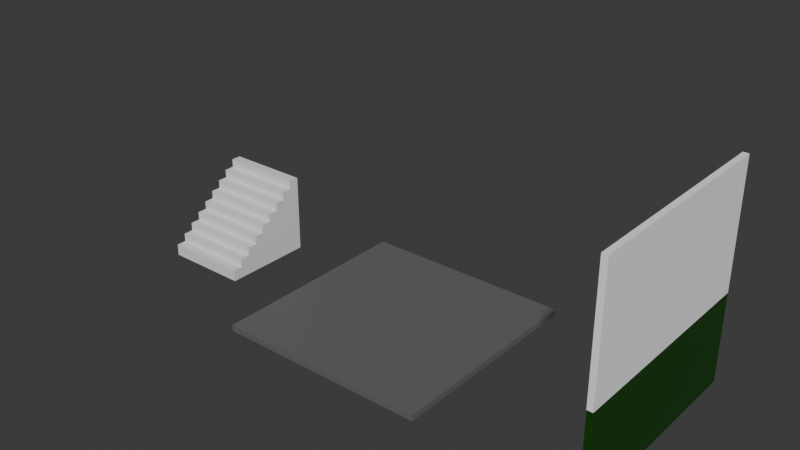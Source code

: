 # Source: Assets_hospital_1.blend  (saved by Blender 4.5.91; exported with 4.5.12 LTS)
import bpy
from mathutils import Matrix  # noqa: F401  (used for matrix-valued properties, if any)

bpy.ops.wm.read_factory_settings(use_empty=True)
scene = bpy.context.scene
scene.name = 'Scene'

# ---- collections
col_collection = bpy.data.collections.new('Collection'); scene.collection.children.link(col_collection)

# ---- materials (node trees are filled in below, after node groups)
mat_material_001 = bpy.data.materials.new('Material.001')
mat_material_002 = bpy.data.materials.new('Material.002')
mat_material_003 = bpy.data.materials.new('Material.003')

# ---- material node trees
mat_material_001.use_nodes = True; mat_material_001.node_tree.nodes.clear()
_N = mat_material_001.node_tree.nodes; _L = mat_material_001.node_tree.links
n0 = _N.new('ShaderNodeBsdfPrincipled'); n0.name = 'Principled BSDF'; n0.location = (-200, 100)
n0.inputs[0].default_value = (0.141, 0.141, 0.141, 1.0)
n1 = _N.new('ShaderNodeOutputMaterial'); n1.name = 'Material Output'; n1.location = (200, 100)
_L.new(n0.outputs[0], n1.inputs[0])
n1.is_active_output = True
mat_material_002.use_nodes = True; mat_material_002.node_tree.nodes.clear()
_N = mat_material_002.node_tree.nodes; _L = mat_material_002.node_tree.links
n0 = _N.new('ShaderNodeBsdfPrincipled'); n0.name = 'Principled BSDF'; n0.location = (-200, 100)
n0.inputs[0].default_value = (1.0, 1.0, 1.0, 1.0)
n1 = _N.new('ShaderNodeOutputMaterial'); n1.name = 'Material Output'; n1.location = (200, 100)
_L.new(n0.outputs[0], n1.inputs[0])
n1.is_active_output = True
mat_material_003.use_nodes = True; mat_material_003.node_tree.nodes.clear()
_N = mat_material_003.node_tree.nodes; _L = mat_material_003.node_tree.links
n0 = _N.new('ShaderNodeBsdfPrincipled'); n0.name = 'Principled BSDF'; n0.location = (-200, 100)
n0.inputs[0].default_value = (0.003695, 0.05476, 0.0, 1.0)
n1 = _N.new('ShaderNodeOutputMaterial'); n1.name = 'Material Output'; n1.location = (200, 100)
_L.new(n0.outputs[0], n1.inputs[0])
n1.is_active_output = True

# ---- world
world_world = bpy.data.worlds.new('World'); scene.world = world_world
world_world.use_nodes = True; world_world.node_tree.nodes.clear()
_N = world_world.node_tree.nodes; _L = world_world.node_tree.links
n0 = _N.new('ShaderNodeOutputWorld'); n0.name = 'World Output'; n0.location = (200, 100)
n1 = _N.new('ShaderNodeBackground'); n1.name = 'Background'; n1.location = (-200, 100)
n1.inputs[0].default_value = (0.05088, 0.05088, 0.05088, 1.0)
_L.new(n1.outputs[0], n0.inputs[0])
n0.is_active_output = True
world_world.color = (0.05088, 0.05088, 0.05088)
world_world.sun_shadow_jitter_overblur = 0.0

# ---- meshes
me_plane = bpy.data.meshes.new('Plane')
me_plane.from_pydata([(-1.0, -1.0, 0.0), (1.0, -1.0, 0.0), (-1.0, 1.0, 0.0), (1.0, 1.0, 0.0), (-1.0, 1.0, 0.05663), (-1.0, -1.0, 0.05663), (1.0, -1.0, 0.05663), (1.0, 1.0, 0.05663)], [], [(0, 2, 3, 1), (5, 6, 7, 4), (3, 2, 4, 7), (0, 1, 6, 5), (1, 3, 7, 6), (2, 0, 5, 4)])
_uv = me_plane.uv_layers.new(name='UVMap')
_uv.uv.foreach_set('vector', [0.0, 0.0, 0.0, 1.0, 1.0, 1.0, 1.0, 0.0, 0.0, 0.0, 1.0, 0.0, 1.0, 1.0, 0.0, 1.0, 1.0, 1.0, 0.0, 1.0, 0.0, 1.0, 1.0, 1.0, 0.0, 0.0, 1.0, 0.0, 1.0, 0.0, 0.0, 0.0, 1.0, 0.0, 1.0, 1.0, 1.0, 1.0, 1.0, 0.0, 0.0, 1.0, 0.0, 0.0, 0.0, 0.0, 0.0, 1.0])
me_plane.materials.append(mat_material_001)
me_plane.update()
me_plane_001 = bpy.data.meshes.new('Plane.001')
me_plane_001.from_pydata([(-1.0, -1.0, 0.0), (1.0, -1.0, 0.0), (-1.0, 1.0, 0.0), (1.0, 1.0, 0.0), (-1.0, -0.1715, 0.0), (1.0, -0.1715, 0.0), (-1.0, -0.1715, 0.05253), (-1.0, -1.0, 0.05253), (1.0, -1.0, 0.05253), (1.0, -0.1715, 0.05253), (1.0, 1.0, 0.05253), (-1.0, 1.0, 0.05253)], [], [(4, 2, 3, 5), (0, 4, 5, 1), (6, 9, 10, 11), (7, 8, 9, 6), (1, 5, 9, 8), (3, 2, 11, 10), (0, 1, 8, 7), (2, 4, 6, 11), (5, 3, 10, 9), (4, 0, 7, 6)])
me_plane_001.polygons.foreach_set('material_index', [0, 1, 0, 1, 1, 0, 1, 0, 0, 1])
_uv = me_plane_001.uv_layers.new(name='UVMap')
_uv.uv.foreach_set('vector', [0.0, 0.4142, 0.0, 1.0, 1.0, 1.0, 1.0, 0.4142, 0.0, 0.0, 0.0, 0.4142, 1.0, 0.4142, 1.0, 0.0, 0.0, 0.4142, 1.0, 0.4142, 1.0, 1.0, 0.0, 1.0, 0.0, 0.0, 1.0, 0.0, 1.0, 0.4142, 0.0, 0.4142, 1.0, 0.0, 1.0, 0.4142, 1.0, 0.4142, 1.0, 0.0, 1.0, 1.0, 0.0, 1.0, 0.0, 1.0, 1.0, 1.0, 0.0, 0.0, 1.0, 0.0, 1.0, 0.0, 0.0, 0.0, 0.0, 1.0, 0.0, 0.4142, 0.0, 0.4142, 0.0, 1.0, 1.0, 0.4142, 1.0, 1.0, 1.0, 1.0, 1.0, 0.4142, 0.0, 0.4142, 0.0, 0.0, 0.0, 0.0, 0.0, 0.4142])
me_plane_001.materials.append(mat_material_002)
me_plane_001.materials.append(mat_material_003)
me_plane_001.update()
me_plane_004 = bpy.data.meshes.new('Plane.004')
me_plane_004.from_pydata([(1.018, -1.185, 9.176e-09), (1.017, 1.072, -0.0003318), (-0.778, -1.186, -0.0006636), (-0.5541, -1.185, 4.782e-09), (-0.3312, -1.185, 3.129e-09), (-0.1053, -1.185, 1.657e-09), (0.1176, -1.185, 3.203e-12), (0.3444, -1.185, -1.417e-09), (0.5665, -1.185, -3.122e-09), (1.018, -0.7412, 7.021e-10), (1.018, -0.4824, 3.171e-10), (1.018, -0.2236, -6.795e-11), (1.018, 0.03523, -4.53e-10), (1.018, 0.294, -8.38e-10), (1.018, 0.5529, -1.223e-09), (1.018, 0.8117, -1.608e-09), (-0.78, -0.7412, -2.22e-09), (-0.5541, -0.7412, -3.692e-09), (-0.5541, -0.4824, -4.077e-09), (1.018, -1.185, 2.604), (-0.3312, -0.7412, -5.345e-09), (-0.3312, -0.4824, -5.73e-09), (-0.3302, -0.2233, -0.0003318), (-0.1053, -0.7412, -6.817e-09), (-0.1053, -0.4824, -7.202e-09), (-0.1053, -0.2236, -7.587e-09), (-0.1051, 0.03575, -0.0003318), (0.1176, -0.7412, -8.471e-09), (0.1176, -0.4824, -8.856e-09), (0.1176, -0.2236, -9.241e-09), (0.1176, 0.03523, -9.626e-09), (0.1176, 0.294, -1.001e-08), (0.3444, -0.7412, -9.891e-09), (0.3444, -0.4824, -1.028e-08), (0.3444, -0.2236, -1.066e-08), (0.3444, 0.03523, -1.105e-08), (0.3444, 0.294, -1.143e-08), (0.3444, 0.5529, -1.182e-08), (0.5665, -0.7412, -1.16e-08), (0.5665, -0.4824, -1.198e-08), (0.5665, -0.2236, -1.237e-08), (0.5665, 0.03523, -1.275e-08), (0.5665, 0.294, -1.314e-08), (0.5665, 0.5529, -1.352e-08), (0.5664, 0.813, -0.0003318), (0.7921, -1.185, 3.027e-09), (0.7921, 1.072, -0.0003318), (0.7921, -0.7412, -5.447e-09), (0.7921, -0.4824, -5.832e-09), (0.7921, -0.2236, -6.217e-09), (0.7921, 0.03523, -6.602e-09), (0.7921, 0.294, -6.987e-09), (0.7921, 0.5529, -7.372e-09), (0.7924, 0.813, -0.0003318), (1.017, 1.072, 2.604), (-0.78, -1.185, 2.604), (-0.5541, -1.185, 2.604), (-0.3312, -1.185, 2.604), (-0.1053, -1.185, 2.604), (0.1176, -1.185, 2.604), (0.3444, -1.185, 2.604), (0.5665, -1.185, 2.604), (1.018, -0.7412, 2.604), (1.018, -0.4824, 2.604), (1.018, -0.2236, 2.604), (1.018, 0.03523, 2.604), (1.018, 0.294, 2.604), (1.018, 0.5529, 2.604), (1.018, 0.8117, 2.604), (-0.78, -0.7412, 2.604), (-0.5536, -0.7418, 2.604), (-0.5541, -0.4824, 2.604), (-0.3312, -0.7412, 2.604), (-0.3312, -0.4824, 2.604), (-0.3302, -0.2233, 2.604), (-0.1053, -0.7412, 2.604), (-0.1053, -0.4824, 2.604), (-0.1051, -0.2233, 2.604), (-0.1051, 0.03575, 2.604), (0.1176, -0.7412, 2.604), (0.1176, -0.4824, 2.604), (0.1176, -0.2236, 2.604), (0.1176, 0.03523, 2.604), (0.1176, 0.294, 2.604), (0.3444, -0.7412, 2.604), (0.3444, -0.4824, 2.604), (0.3444, -0.2236, 2.604), (0.3444, 0.03523, 2.604), (0.3444, 0.294, 2.604), (0.3444, 0.5529, 2.604), (0.5665, -0.7412, 2.604), (0.5665, -0.4824, 2.604), (0.5665, -0.2236, 2.604), (0.5665, 0.03523, 2.604), (0.5665, 0.294, 2.604), (0.5665, 0.5529, 2.604), (0.5664, 0.813, 2.604), (0.7921, -1.185, 2.604), (0.7921, 1.072, 2.604), (0.7921, -0.7412, 2.604), (0.7921, -0.4824, 2.604), (0.7921, -0.2236, 2.604), (0.7921, 0.03523, 2.604), (0.7921, 0.294, 2.604), (0.7921, 0.5529, 2.604), (0.7924, 0.813, 2.604), (-1.002, -1.186, -0.0006636), (-1.002, -1.186, 2.604), (-0.778, -0.939, -0.0006636), (-1.002, -0.939, -0.0006636), (-1.002, -0.939, 2.604), (-0.7798, -0.939, 2.604), (-0.5536, -0.6796, -0.0006636), (-0.7796, -0.6796, -0.0006636), (-0.7797, -0.6796, 2.604), (-0.5536, -0.6796, 2.604), (-0.3311, -0.4203, -0.0006636), (-0.5536, -0.4203, -0.0006636), (-0.5536, -0.4203, 2.604), (-0.3305, -0.4203, 2.604), (-0.1048, -0.2231, -0.0006636), (-0.1048, -0.1609, -0.0006636), (-0.3292, -0.1609, -0.0006636), (-0.3292, -0.1609, 2.604), (-0.1048, -0.1609, 2.604), (0.1195, 0.03626, 2.604), (0.1174, 0.09844, -0.0006635), (-0.1048, 0.09844, -0.0006636), (-0.1048, 0.09844, 2.604), (0.1174, 0.09844, 2.604), (0.3439, 0.3578, -0.0006635), (0.117, 0.3578, -0.0006635), (0.117, 0.3578, 2.604), (0.3439, 0.3578, 2.604), (0.5683, 0.555, 2.604), (0.5662, 0.6171, -0.0006636), (0.3439, 0.6171, -0.0006636), (0.3439, 0.6171, 2.604), (0.5662, 0.6171, 2.604), (0.7927, 0.8765, -0.0006636), (0.5663, 0.8765, -0.0006636), (0.5663, 0.8765, 2.604), (0.7927, 0.8765, 2.604), (1.017, 1.136, -0.0006636), (0.7921, 1.136, -0.0006636), (0.7921, 1.136, 2.604), (1.017, 1.136, 2.604), (0.7922, -1.302, 5.745e-06), (1.018, -1.302, 5.751e-06), (-0.778, -1.303, -0.0006579), (-0.5541, -1.302, 5.747e-06), (-0.3312, -1.302, 5.745e-06), (-0.1053, -1.302, 5.744e-06), (0.1177, -1.302, 5.742e-06), (0.3444, -1.302, 5.741e-06), (0.5665, -1.302, 5.739e-06), (0.7922, -1.302, 2.604), (1.018, -1.302, 2.604), (-0.78, -1.302, 2.604), (-0.5541, -1.302, 2.604), (-0.3312, -1.302, 2.604), (-0.1053, -1.302, 2.604), (0.1177, -1.302, 2.604), (0.3444, -1.302, 2.604), (0.5665, -1.302, 2.604), (-1.002, -1.303, -0.0006579), (-1.002, -1.303, 2.604)], [], [(53, 46, 1, 15), (2, 16, 17, 3), (3, 17, 20, 4), (17, 18, 21, 20), (105, 68, 54, 98), (4, 20, 23, 5), (20, 21, 24, 23), (21, 22, 25, 24), (5, 23, 27, 6), (23, 24, 28, 27), (24, 25, 29, 28), (25, 26, 30, 29), (6, 27, 32, 7), (27, 28, 33, 32), (28, 29, 34, 33), (29, 30, 35, 34), (30, 31, 36, 35), (7, 32, 38, 8), (32, 33, 39, 38), (33, 34, 40, 39), (34, 35, 41, 40), (35, 36, 42, 41), (36, 37, 43, 42), (45, 47, 9, 0), (47, 48, 10, 9), (48, 49, 11, 10), (49, 50, 12, 11), (50, 51, 13, 12), (51, 52, 14, 13), (52, 53, 15, 14), (43, 44, 53, 52), (42, 43, 52, 51), (41, 42, 51, 50), (40, 41, 50, 49), (39, 40, 49, 48), (38, 39, 48, 47), (8, 38, 47, 45), (55, 56, 70, 69), (56, 57, 72, 70), (70, 72, 73, 71), (57, 58, 75, 72), (72, 75, 76, 73), (73, 76, 77, 74), (58, 59, 79, 75), (75, 79, 80, 76), (76, 80, 81, 77), (77, 81, 82, 78), (59, 60, 84, 79), (79, 84, 85, 80), (80, 85, 86, 81), (81, 86, 87, 82), (82, 87, 88, 83), (60, 61, 90, 84), (84, 90, 91, 85), (85, 91, 92, 86), (86, 92, 93, 87), (87, 93, 94, 88), (88, 94, 95, 89), (97, 19, 62, 99), (99, 62, 63, 100), (100, 63, 64, 101), (101, 64, 65, 102), (102, 65, 66, 103), (103, 66, 67, 104), (104, 67, 68, 105), (95, 104, 105, 96), (94, 103, 104, 95), (93, 102, 103, 94), (92, 101, 102, 93), (91, 100, 101, 92), (90, 99, 100, 91), (61, 97, 99, 90), (22, 21, 73, 74), (0, 9, 62, 19), (46, 53, 105, 98), (9, 10, 63, 62), (37, 36, 88, 89), (10, 11, 64, 63), (11, 12, 65, 64), (26, 25, 77, 78), (12, 13, 66, 65), (13, 14, 67, 66), (107, 106, 165, 166), (14, 15, 68, 67), (15, 1, 54, 68), (16, 2, 55, 69), (45, 0, 148, 147), (44, 43, 95, 96), (7, 8, 155, 154), (31, 30, 82, 83), (18, 17, 70, 71), (8, 45, 147, 155), (61, 60, 163, 164), (6, 7, 154, 153), (55, 107, 166, 158), (60, 59, 162, 163), (5, 6, 153, 152), (109, 110, 111, 108), (106, 107, 110, 109), (107, 55, 111, 110), (2, 106, 109, 108), (55, 2, 108, 111), (113, 114, 115, 112), (16, 69, 114, 113), (69, 70, 115, 114), (17, 16, 113, 112), (70, 17, 112, 115), (117, 118, 119, 116), (18, 71, 118, 117), (71, 73, 119, 118), (21, 18, 117, 116), (73, 21, 116, 119), (122, 123, 124, 121), (22, 74, 123, 122), (74, 77, 124, 123), (120, 22, 122, 121), (77, 120, 121, 124), (127, 128, 129, 126), (26, 78, 128, 127), (78, 125, 129, 128), (30, 26, 127, 126), (125, 30, 126, 129), (131, 132, 133, 130), (31, 83, 132, 131), (83, 88, 133, 132), (36, 31, 131, 130), (88, 36, 130, 133), (136, 137, 138, 135), (37, 89, 137, 136), (89, 134, 138, 137), (43, 37, 136, 135), (134, 43, 135, 138), (140, 141, 142, 139), (44, 96, 141, 140), (96, 105, 142, 141), (53, 44, 140, 139), (105, 53, 139, 142), (144, 145, 146, 143), (46, 98, 145, 144), (98, 54, 146, 145), (1, 46, 144, 143), (54, 1, 143, 146), (147, 148, 157, 156), (149, 150, 159, 158), (150, 151, 160, 159), (151, 152, 161, 160), (152, 153, 162, 161), (155, 147, 156, 164), (153, 154, 163, 162), (154, 155, 164, 163), (165, 149, 158, 166), (56, 55, 158, 159), (106, 2, 149, 165), (0, 19, 157, 148), (2, 3, 150, 149), (57, 56, 159, 160), (19, 97, 156, 157), (3, 4, 151, 150), (58, 57, 160, 161), (97, 61, 164, 156), (4, 5, 152, 151), (59, 58, 161, 162)])
_uv = me_plane_004.uv_layers.new(name='UVMap')
_uv.uv.foreach_set('vector', [0.9375, 0.875, 0.9375, 1.0, 1.0, 1.0, 1.0, 0.875, 0.125, 0.0, 0.125, 0.125, 0.25, 0.125, 0.25, 0.0, 0.25, 0.0, 0.25, 0.125, 0.375, 0.125, 0.375, 0.0, 0.25, 0.125, 0.25, 0.25, 0.375, 0.25, 0.375, 0.125, 0.9375, 0.875, 1.0, 0.875, 1.0, 1.0, 0.9375, 1.0, 0.375, 0.0, 0.375, 0.125, 0.5, 0.125, 0.5, 0.0, 0.375, 0.125, 0.375, 0.25, 0.5, 0.25, 0.5, 0.125, 0.375, 0.25, 0.375, 0.375, 0.5, 0.375, 0.5, 0.25, 0.5, 0.0, 0.5, 0.125, 0.625, 0.125, 0.625, 0.0, 0.5, 0.125, 0.5, 0.25, 0.625, 0.25, 0.625, 0.125, 0.5, 0.25, 0.5, 0.375, 0.625, 0.375, 0.625, 0.25, 0.5, 0.375, 0.5, 0.5, 0.625, 0.5, 0.625, 0.375, 0.625, 0.0, 0.625, 0.125, 0.75, 0.125, 0.75, 0.0, 0.625, 0.125, 0.625, 0.25, 0.75, 0.25, 0.75, 0.125, 0.625, 0.25, 0.625, 0.375, 0.75, 0.375, 0.75, 0.25, 0.625, 0.375, 0.625, 0.5, 0.75, 0.5, 0.75, 0.375, 0.625, 0.5, 0.625, 0.625, 0.75, 0.625, 0.75, 0.5, 0.75, 0.0, 0.75, 0.125, 0.875, 0.125, 0.875, 0.0, 0.75, 0.125, 0.75, 0.25, 0.875, 0.25, 0.875, 0.125, 0.75, 0.25, 0.75, 0.375, 0.875, 0.375, 0.875, 0.25, 0.75, 0.375, 0.75, 0.5, 0.875, 0.5, 0.875, 0.375, 0.75, 0.5, 0.75, 0.625, 0.875, 0.625, 0.875, 0.5, 0.75, 0.625, 0.75, 0.75, 0.875, 0.75, 0.875, 0.625, 0.9375, 0.0, 0.9375, 0.125, 1.0, 0.125, 1.0, 0.0, 0.9375, 0.125, 0.9375, 0.25, 1.0, 0.25, 1.0, 0.125, 0.9375, 0.25, 0.9375, 0.375, 1.0, 0.375, 1.0, 0.25, 0.9375, 0.375, 0.9375, 0.5, 1.0, 0.5, 1.0, 0.375, 0.9375, 0.5, 0.9375, 0.625, 1.0, 0.625, 1.0, 0.5, 0.9375, 0.625, 0.9375, 0.75, 1.0, 0.75, 1.0, 0.625, 0.9375, 0.75, 0.9375, 0.875, 1.0, 0.875, 1.0, 0.75, 0.875, 0.75, 0.875, 0.875, 0.9375, 0.875, 0.9375, 0.75, 0.875, 0.625, 0.875, 0.75, 0.9375, 0.75, 0.9375, 0.625, 0.875, 0.5, 0.875, 0.625, 0.9375, 0.625, 0.9375, 0.5, 0.875, 0.375, 0.875, 0.5, 0.9375, 0.5, 0.9375, 0.375, 0.875, 0.25, 0.875, 0.375, 0.9375, 0.375, 0.9375, 0.25, 0.875, 0.125, 0.875, 0.25, 0.9375, 0.25, 0.9375, 0.125, 0.875, 0.0, 0.875, 0.125, 0.9375, 0.125, 0.9375, 0.0, 0.125, 0.0, 0.25, 0.0, 0.25, 0.125, 0.125, 0.125, 0.25, 0.0, 0.375, 0.0, 0.375, 0.125, 0.25, 0.125, 0.25, 0.125, 0.375, 0.125, 0.375, 0.25, 0.25, 0.25, 0.375, 0.0, 0.5, 0.0, 0.5, 0.125, 0.375, 0.125, 0.375, 0.125, 0.5, 0.125, 0.5, 0.25, 0.375, 0.25, 0.375, 0.25, 0.5, 0.25, 0.5, 0.375, 0.375, 0.375, 0.5, 0.0, 0.625, 0.0, 0.625, 0.125, 0.5, 0.125, 0.5, 0.125, 0.625, 0.125, 0.625, 0.25, 0.5, 0.25, 0.5, 0.25, 0.625, 0.25, 0.625, 0.375, 0.5, 0.375, 0.5, 0.375, 0.625, 0.375, 0.625, 0.5, 0.5, 0.5, 0.625, 0.0, 0.75, 0.0, 0.75, 0.125, 0.625, 0.125, 0.625, 0.125, 0.75, 0.125, 0.75, 0.25, 0.625, 0.25, 0.625, 0.25, 0.75, 0.25, 0.75, 0.375, 0.625, 0.375, 0.625, 0.375, 0.75, 0.375, 0.75, 0.5, 0.625, 0.5, 0.625, 0.5, 0.75, 0.5, 0.75, 0.625, 0.625, 0.625, 0.75, 0.0, 0.875, 0.0, 0.875, 0.125, 0.75, 0.125, 0.75, 0.125, 0.875, 0.125, 0.875, 0.25, 0.75, 0.25, 0.75, 0.25, 0.875, 0.25, 0.875, 0.375, 0.75, 0.375, 0.75, 0.375, 0.875, 0.375, 0.875, 0.5, 0.75, 0.5, 0.75, 0.5, 0.875, 0.5, 0.875, 0.625, 0.75, 0.625, 0.75, 0.625, 0.875, 0.625, 0.875, 0.75, 0.75, 0.75, 0.9375, 0.0, 1.0, 0.0, 1.0, 0.125, 0.9375, 0.125, 0.9375, 0.125, 1.0, 0.125, 1.0, 0.25, 0.9375, 0.25, 0.9375, 0.25, 1.0, 0.25, 1.0, 0.375, 0.9375, 0.375, 0.9375, 0.375, 1.0, 0.375, 1.0, 0.5, 0.9375, 0.5, 0.9375, 0.5, 1.0, 0.5, 1.0, 0.625, 0.9375, 0.625, 0.9375, 0.625, 1.0, 0.625, 1.0, 0.75, 0.9375, 0.75, 0.9375, 0.75, 1.0, 0.75, 1.0, 0.875, 0.9375, 0.875, 0.875, 0.75, 0.9375, 0.75, 0.9375, 0.875, 0.875, 0.875, 0.875, 0.625, 0.9375, 0.625, 0.9375, 0.75, 0.875, 0.75, 0.875, 0.5, 0.9375, 0.5, 0.9375, 0.625, 0.875, 0.625, 0.875, 0.375, 0.9375, 0.375, 0.9375, 0.5, 0.875, 0.5, 0.875, 0.25, 0.9375, 0.25, 0.9375, 0.375, 0.875, 0.375, 0.875, 0.125, 0.9375, 0.125, 0.9375, 0.25, 0.875, 0.25, 0.875, 0.0, 0.9375, 0.0, 0.9375, 0.125, 0.875, 0.125, 0.375, 0.375, 0.375, 0.25, 0.375, 0.25, 0.375, 0.375, 1.0, 0.0, 1.0, 0.125, 1.0, 0.125, 1.0, 0.0, 0.9375, 1.0, 0.9375, 0.875, 0.9375, 0.875, 0.9375, 1.0, 1.0, 0.125, 1.0, 0.25, 1.0, 0.25, 1.0, 0.125, 0.75, 0.75, 0.75, 0.625, 0.75, 0.625, 0.75, 0.75, 1.0, 0.25, 1.0, 0.375, 1.0, 0.375, 1.0, 0.25, 1.0, 0.375, 1.0, 0.5, 1.0, 0.5, 1.0, 0.375, 0.5, 0.5, 0.5, 0.375, 0.5, 0.375, 0.5, 0.5, 1.0, 0.5, 1.0, 0.625, 1.0, 0.625, 1.0, 0.5, 1.0, 0.625, 1.0, 0.75, 1.0, 0.75, 1.0, 0.625, 1.0, 0.0, 0.0, 0.0, 0.0, 0.0, 1.0, 0.0, 1.0, 0.75, 1.0, 0.875, 1.0, 0.875, 1.0, 0.75, 1.0, 0.875, 1.0, 1.0, 1.0, 1.0, 1.0, 0.875, 0.125, 0.125, 0.125, 0.0, 0.125, 0.0, 0.125, 0.125, 0.9375, 0.0, 1.0, 0.0, 1.0, 0.0, 0.9375, 0.0, 0.875, 0.875, 0.875, 0.75, 0.875, 0.75, 0.875, 0.875, 0.75, 0.0, 0.875, 0.0, 0.875, 0.0, 0.75, 0.0, 0.625, 0.625, 0.625, 0.5, 0.625, 0.5, 0.625, 0.625, 0.25, 0.25, 0.25, 0.125, 0.25, 0.125, 0.25, 0.25, 0.875, 0.0, 0.9375, 0.0, 0.9375, 0.0, 0.875, 0.0, 0.875, 0.0, 0.75, 0.0, 0.75, 0.0, 0.875, 0.0, 0.625, 0.0, 0.75, 0.0, 0.75, 0.0, 0.625, 0.0, 1.0, 1.0, 1.0, 0.0, 1.0, 0.0, 1.0, 1.0, 0.75, 0.0, 0.625, 0.0, 0.625, 0.0, 0.75, 0.0, 0.5, 0.0, 0.625, 0.0, 0.625, 0.0, 0.5, 0.0, 0.0, 0.0, 1.0, 0.0, 1.0, 1.0, 0.0, 1.0, 0.0, 0.0, 1.0, 0.0, 1.0, 0.0, 0.0, 0.0, 1.0, 0.0, 1.0, 1.0, 1.0, 1.0, 1.0, 0.0, 0.0, 1.0, 0.0, 0.0, 0.0, 0.0, 0.0, 1.0, 1.0, 1.0, 0.0, 1.0, 0.0, 1.0, 1.0, 1.0, 0.0, 0.0, 1.0, 0.0, 1.0, 1.0, 0.0, 1.0, 0.0, 0.0, 1.0, 0.0, 1.0, 0.0, 0.0, 0.0, 1.0, 0.0, 1.0, 1.0, 1.0, 1.0, 1.0, 0.0, 0.0, 1.0, 0.0, 0.0, 0.0, 0.0, 0.0, 1.0, 1.0, 1.0, 0.0, 1.0, 0.0, 1.0, 1.0, 1.0, 0.0, 0.0, 1.0, 0.0, 1.0, 1.0, 0.0, 1.0, 0.0, 0.0, 1.0, 0.0, 1.0, 0.0, 0.0, 0.0, 1.0, 0.0, 1.0, 1.0, 1.0, 1.0, 1.0, 0.0, 0.0, 1.0, 0.0, 0.0, 0.0, 0.0, 0.0, 1.0, 1.0, 1.0, 0.0, 1.0, 0.0, 1.0, 1.0, 1.0, 0.0, 0.0, 1.0, 0.0, 1.0, 1.0, 0.0, 1.0, 0.0, 0.0, 1.0, 0.0, 1.0, 0.0, 0.0, 0.0, 1.0, 0.0, 1.0, 1.0, 1.0, 1.0, 1.0, 0.0, 0.0, 1.0, 0.0, 0.0, 0.0, 0.0, 0.0, 1.0, 1.0, 1.0, 0.0, 1.0, 0.0, 1.0, 1.0, 1.0, 0.0, 0.0, 1.0, 0.0, 1.0, 1.0, 0.0, 1.0, 0.0, 0.0, 1.0, 0.0, 1.0, 0.0, 0.0, 0.0, 1.0, 0.0, 1.0, 1.0, 1.0, 1.0, 1.0, 0.0, 0.0, 1.0, 0.0, 0.0, 0.0, 0.0, 0.0, 1.0, 1.0, 1.0, 0.0, 1.0, 0.0, 1.0, 1.0, 1.0, 0.0, 0.0, 1.0, 0.0, 1.0, 1.0, 0.0, 1.0, 0.0, 0.0, 1.0, 0.0, 1.0, 0.0, 0.0, 0.0, 1.0, 0.0, 1.0, 1.0, 1.0, 1.0, 1.0, 0.0, 0.0, 1.0, 0.0, 0.0, 0.0, 0.0, 0.0, 1.0, 1.0, 1.0, 0.0, 1.0, 0.0, 1.0, 1.0, 1.0, 0.0, 0.0, 1.0, 0.0, 1.0, 1.0, 0.0, 1.0, 0.0, 0.0, 1.0, 0.0, 1.0, 0.0, 0.0, 0.0, 1.0, 0.0, 1.0, 1.0, 1.0, 1.0, 1.0, 0.0, 0.0, 1.0, 0.0, 0.0, 0.0, 0.0, 0.0, 1.0, 1.0, 1.0, 0.0, 1.0, 0.0, 1.0, 1.0, 1.0, 0.0, 0.0, 1.0, 0.0, 1.0, 1.0, 0.0, 1.0, 0.0, 0.0, 1.0, 0.0, 1.0, 0.0, 0.0, 0.0, 1.0, 0.0, 1.0, 1.0, 1.0, 1.0, 1.0, 0.0, 0.0, 1.0, 0.0, 0.0, 0.0, 0.0, 0.0, 1.0, 1.0, 1.0, 0.0, 1.0, 0.0, 1.0, 1.0, 1.0, 0.0, 0.0, 1.0, 0.0, 1.0, 1.0, 0.0, 1.0, 0.0, 0.0, 1.0, 0.0, 1.0, 0.0, 0.0, 0.0, 1.0, 0.0, 1.0, 1.0, 1.0, 1.0, 1.0, 0.0, 0.0, 1.0, 0.0, 0.0, 0.0, 0.0, 0.0, 1.0, 1.0, 1.0, 0.0, 1.0, 0.0, 1.0, 1.0, 1.0, 0.9375, 0.0, 1.0, 0.0, 1.0, 0.0, 0.9375, 0.0, 0.125, 0.0, 0.25, 0.0, 0.25, 0.0, 0.125, 0.0, 0.25, 0.0, 0.375, 0.0, 0.375, 0.0, 0.25, 0.0, 0.375, 0.0, 0.5, 0.0, 0.5, 0.0, 0.375, 0.0, 0.5, 0.0, 0.625, 0.0, 0.625, 0.0, 0.5, 0.0, 0.875, 0.0, 0.9375, 0.0, 0.9375, 0.0, 0.875, 0.0, 0.625, 0.0, 0.75, 0.0, 0.75, 0.0, 0.625, 0.0, 0.75, 0.0, 0.875, 0.0, 0.875, 0.0, 0.75, 0.0, 0.0, 0.0, 0.0, 1.0, 1.0, 1.0, 1.0, 0.0, 0.25, 0.0, 0.125, 0.0, 0.125, 0.0, 0.25, 0.0, 0.0, 0.0, 0.0, 1.0, 0.0, 1.0, 0.0, 0.0, 1.0, 0.0, 1.0, 0.0, 1.0, 0.0, 1.0, 0.0, 0.125, 0.0, 0.25, 0.0, 0.25, 0.0, 0.125, 0.0, 0.375, 0.0, 0.25, 0.0, 0.25, 0.0, 0.375, 0.0, 1.0, 0.0, 0.9375, 0.0, 0.9375, 0.0, 1.0, 0.0, 0.25, 0.0, 0.375, 0.0, 0.375, 0.0, 0.25, 0.0, 0.5, 0.0, 0.375, 0.0, 0.375, 0.0, 0.5, 0.0, 0.9375, 0.0, 0.875, 0.0, 0.875, 0.0, 0.9375, 0.0, 0.375, 0.0, 0.5, 0.0, 0.5, 0.0, 0.375, 0.0, 0.625, 0.0, 0.5, 0.0, 0.5, 0.0, 0.625, 0.0])
me_plane_004.update()

# ---- objects
ob_suelo_1 = bpy.data.objects.new('Suelo_1', me_plane)
ob_pared_1 = bpy.data.objects.new('Pared_1', me_plane_001)
ob_escalera = bpy.data.objects.new('Escalera', me_plane_004)

# ---- transforms, parenting, visibility, modifiers, constraints
ob_suelo_1.location = (0.0, 0.0, 0.0)
ob_suelo_1.scale = (8.887, 8.887, 8.887)
ob_pared_1.location = (21.93, 0.0, 8.684)
ob_pared_1.rotation_euler = (1.571, -0.0, 1.571)
ob_pared_1.scale = (8.887, 8.887, 8.887)
ob_escalera.location = (-21.54, 0.2701, 3.561)
ob_escalera.rotation_euler = (1.571, -0.0, 1.571)
ob_escalera.scale = (3.826, 2.738, 2.738)

# ---- collection membership
col_collection.objects.link(ob_suelo_1)
col_collection.objects.link(ob_pared_1)
col_collection.objects.link(ob_escalera)

# ---- scene / render settings (as saved in the file)
scene.frame_start = 1; scene.frame_end = 250; scene.frame_set(1)
scene.render.engine = 'BLENDER_EEVEE_NEXT'
bpy.context.view_layer.update()

# ---- added for rendering (the .blend has no active camera and no usable light): camera, sun
cam_auto = bpy.data.cameras.new('AutoCamera')
cam_auto.lens = 50.0
cam_auto.sensor_width = 36.0
cam_auto.clip_end = 1000.0
ob_auto_camera = bpy.data.objects.new('AutoCamera', cam_auto)
scene.collection.objects.link(ob_auto_camera)
ob_auto_camera.location = (47.2671, -56.2053, 46.1544)
ob_auto_camera.rotation_euler = (1.09748, -7.21219e-08, 0.694738)
scene.camera = ob_auto_camera
light_auto_sun = bpy.data.lights.new('AutoSun', 'SUN')
light_auto_sun.energy = 3.0
light_auto_sun.angle = 0.0523599
ob_auto_sun = bpy.data.objects.new('AutoSun', light_auto_sun)
scene.collection.objects.link(ob_auto_sun)
ob_auto_sun.rotation_euler = (0.872665, 0.174533, 0.523599)
bpy.context.view_layer.update()
